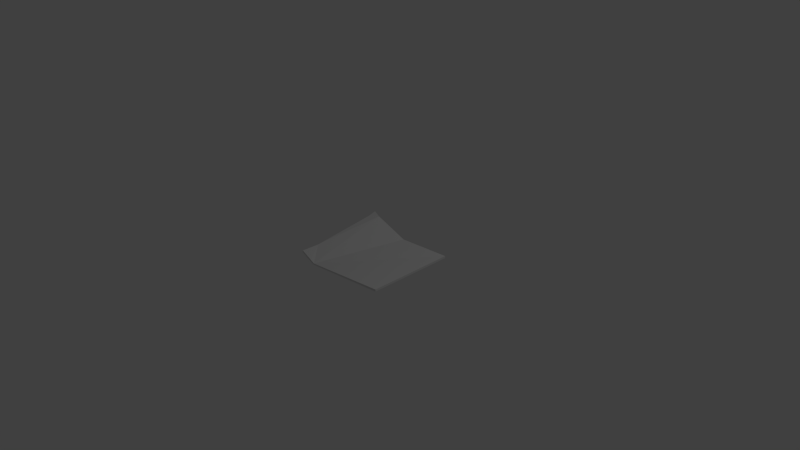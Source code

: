 # Source: help_sheet.blend  (saved by Blender 2.72.0; exported with 4.5.12 LTS)
import bpy
from mathutils import Matrix  # noqa: F401  (used for matrix-valued properties, if any)

bpy.ops.wm.read_factory_settings(use_empty=True)
scene = bpy.context.scene
scene.name = 'Scene'

# ---- collections
col_collection_1 = bpy.data.collections.new('Collection 1'); scene.collection.children.link(col_collection_1)

# ---- materials (node trees are filled in below, after node groups)
mat_material = bpy.data.materials.new('Material')
mat_material.alpha_threshold = 0.0
mat_material.use_transparent_shadow = False
mat_material.roughness = 0.5
mat_material.line_color = (0.0, 0.0, 0.0, 1.0)

# ---- material node trees

# ---- world
world_world = bpy.data.worlds.new('World'); scene.world = world_world
world_world.color = (0.05088, 0.05088, 0.05088)
world_world.use_sun_shadow = False
world_world.sun_shadow_jitter_overblur = 0.0
world_world.cycles.sampling_method = 'MANUAL'
world_world.cycles.sample_map_resolution = 256

# ---- cameras
cam_camera = bpy.data.cameras.new('Camera')
cam_camera.clip_end = 100.0
cam_camera.lens = 35.0
cam_camera.sensor_width = 32.0
cam_camera.sensor_height = 18.0
cam_camera.ortho_scale = 7.314
cam_camera.dof.focus_distance = 0.0
cam_camera.dof.aperture_fstop = 128.0

# ---- lights
light_lamp = bpy.data.lights.new('Lamp', 'POINT')
light_lamp.transmission_factor = 0.0
light_lamp.cutoff_distance = 30.0
light_lamp.energy = 100.0
light_lamp.shadow_buffer_clip_start = 1.001
light_lamp.shadow_soft_size = 0.1
light_lamp.shadow_maximum_resolution = 0.006
light_lamp.use_absolute_resolution = True
light_lamp.cycles.use_multiple_importance_sampling = False

# ---- meshes
me_cube = bpy.data.meshes.new('Cube')
me_cube.from_pydata([(1.0, 1.0, -1.0), (1.0, -1.0, -1.0), (-1.06, -0.9642, 1.026), (-0.883, 0.9781, -13.89), (1.0, 1.0, 1.0), (1.0, -1.0, 1.0), (-1.074, -0.9606, 2.915), (-0.8883, 1.004, -12.2), (-0.7365, -0.974, 9.275), (-0.7196, -0.9844, 7.485), (-0.0558, 0.9504, 0.6118), (-0.07651, 0.961, 2.337), (-0.7943, -0.9883, 7.505), (-0.7979, -0.9902, 5.336), (-1.027, -0.5732, 0.313), (-1.042, -0.5901, 2.24), (-0.743, 0.9645, -10.18), (-0.9327, 0.8292, -10.32), (-0.7309, 0.9372, -11.78), (-0.9384, 0.8534, -8.619)], [], [(10, 9, 13, 14, 17, 18), (11, 16, 19, 15, 12, 8), (0, 4, 5, 1), (1, 5, 8, 9), (14, 15, 19, 17), (11, 10, 18, 16), (9, 8, 12, 13), (0, 1, 9, 10), (4, 11, 8, 5), (4, 0, 10, 11), (2, 6, 15, 14), (12, 15, 6), (13, 12, 6, 2), (14, 13, 2), (18, 17, 3), (17, 19, 7, 3), (16, 7, 19), (16, 18, 3, 7)])
_uv = me_cube.uv_layers.new(name='UVMap')
_uv.uv.foreach_set('vector', [0.4429, 1.0, 0.1807, 0.0, 0.1391, 0.0, 0.0, 0.1967, 0.0, 0.9085, 0.08109, 1.0, 0.0, 0.0, 0.0, 0.0, 0.0, 0.0, 0.0, 0.0, 0.0, 0.0, 0.0, 0.0, 0.0, 0.0, 0.0, 0.0, 0.0, 0.0, 0.0, 0.0, 0.0, 0.0, 0.0, 0.0, 0.0, 0.0, 0.0, 0.0, 0.1967, 4.579e-11, 0.1863, 1.0, 0.9082, 1.0, 0.9085, 2.115e-10, 0.0, 0.0, 0.0, 0.0, 0.0, 0.0, 0.0, 0.0, 0.0, 0.0, 0.0, 0.0, 0.0, 0.0, 0.0, 0.0, 1.0, 1.0, 1.0, 0.0, 0.1807, 0.0, 0.4429, 1.0, 0.0, 0.0, 0.0, 0.0, 0.0, 0.0, 0.0, 0.0, 0.0, 0.0, 0.0, 0.0, 0.0, 0.0, 0.0, 0.0, 0.0, 0.0, 0.0, 1.0, 0.1863, 1.0, 0.1967, 4.579e-11, 0.0, 0.0, 0.0, 0.0, 0.0, 0.0, 0.0, 0.0, 0.0, 0.0, 0.0, 0.0, 0.0, 0.0, 0.0, 0.1967, 0.1391, 0.0, 0.0, 0.0, 0.08109, 1.0, 0.0, 0.9085, 0.0, 1.0, 0.9085, 2.115e-10, 0.9082, 1.0, 1.0, 1.0, 1.0, 2.328e-10, 0.0, 0.0, 0.0, 0.0, 0.0, 0.0, 0.0, 0.0, 0.0, 0.0, 0.0, 0.0, 0.0, 0.0])
me_cube.materials.append(mat_material)
me_cube.use_remesh_preserve_volume = False
me_cube.use_remesh_preserve_attributes = False
me_cube.use_mirror_vertex_groups = False
me_cube.update()

# ---- objects
ob_cube = bpy.data.objects.new('Cube', me_cube)
ob_lamp = bpy.data.objects.new('Lamp', light_lamp)
ob_camera = bpy.data.objects.new('Camera', cam_camera)

# ---- transforms, parenting, visibility, modifiers, constraints
ob_cube.location = (0.0, 0.0, 0.0)
ob_cube.scale = (0.6994, 0.5961, -0.01467)
ob_cube.lock_rotations_4d = False
ob_cube.empty_display_type = 'ARROWS'
ob_cube.lineart.crease_threshold = 0.0
ob_lamp.location = (4.076, 1.005, 5.904)
ob_lamp.rotation_euler = (0.6503, 0.05522, 1.866)
ob_lamp.lock_rotations_4d = False
ob_lamp.empty_display_type = 'ARROWS'
ob_lamp.color = (0.0, 0.0, 0.0, 0.0)
ob_lamp.lineart.crease_threshold = 0.0
ob_camera.location = (7.481, -6.508, 5.344)
ob_camera.rotation_euler = (1.109, 0.01082, 0.8149)
ob_camera.lock_rotations_4d = False
ob_camera.empty_display_type = 'ARROWS'
ob_camera.color = (0.0, 0.0, 0.0, 0.0)
ob_camera.display_type = 'WIRE'
ob_camera.lineart.crease_threshold = 0.0

# ---- collection membership
col_collection_1.objects.link(ob_cube)
col_collection_1.objects.link(ob_lamp)
col_collection_1.objects.link(ob_camera)

# ---- scene / render settings (as saved in the file)
scene.camera = ob_camera
scene.frame_start = 1; scene.frame_end = 250; scene.frame_set(1)
scene.render.engine = 'BLENDER_EEVEE_NEXT'
scene.render.resolution_percentage = 50
scene.render.dither_intensity = 0.0
scene.cycles.use_denoising = False
scene.cycles.samples = 10
scene.cycles.sampling_pattern = 'TABULATED_SOBOL'
scene.cycles.light_sampling_threshold = 0.0
scene.cycles.use_adaptive_sampling = False
scene.cycles.use_light_tree = False
scene.cycles.blur_glossy = 0.0
scene.cycles.pixel_filter_type = 'GAUSSIAN'
scene.cycles.sample_clamp_indirect = 0.0
scene.view_settings.view_transform = 'Standard'
bpy.context.view_layer.update()
